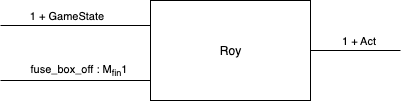

The diagram above was exported from draw.io. Its source (the exported page's mxGraphModel, read from the mxfile embedded in the PNG):
<mxGraphModel dx="1106" dy="947" grid="1" gridSize="10" guides="1" tooltips="1" connect="1" arrows="1" fold="1" page="1" pageScale="1" pageWidth="1100" pageHeight="1700" math="0" shadow="0">
  <root>
    <mxCell id="0" />
    <mxCell id="1" parent="0" />
    <mxCell id="26E1yEfg3F8G5vsepVgi-1" value="Roy" style="rounded=0;whiteSpace=wrap;html=1;" vertex="1" parent="1">
      <mxGeometry x="240" y="290" width="160" height="100" as="geometry" />
    </mxCell>
    <mxCell id="26E1yEfg3F8G5vsepVgi-2" value="" style="endArrow=none;html=1;rounded=0;exitX=0;exitY=0.25;exitDx=0;exitDy=0;" edge="1" parent="1" source="26E1yEfg3F8G5vsepVgi-1">
      <mxGeometry width="50" height="50" relative="1" as="geometry">
        <mxPoint x="500" y="460" as="sourcePoint" />
        <mxPoint x="90" y="315" as="targetPoint" />
      </mxGeometry>
    </mxCell>
    <mxCell id="26E1yEfg3F8G5vsepVgi-3" value="1 + GameState" style="edgeLabel;html=1;align=center;verticalAlign=bottom;resizable=0;points=[];labelPosition=center;verticalLabelPosition=top;" vertex="1" connectable="0" parent="26E1yEfg3F8G5vsepVgi-2">
      <mxGeometry x="0.1333" y="-2" relative="1" as="geometry">
        <mxPoint as="offset" />
      </mxGeometry>
    </mxCell>
    <mxCell id="26E1yEfg3F8G5vsepVgi-4" value="" style="endArrow=none;html=1;rounded=0;exitX=0;exitY=0.75;exitDx=0;exitDy=0;" edge="1" parent="1">
      <mxGeometry width="50" height="50" relative="1" as="geometry">
        <mxPoint x="240" y="370" as="sourcePoint" />
        <mxPoint x="90" y="370" as="targetPoint" />
      </mxGeometry>
    </mxCell>
    <mxCell id="26E1yEfg3F8G5vsepVgi-5" value="fuse_box_off : M&lt;sub&gt;fin&lt;/sub&gt;1" style="edgeLabel;html=1;align=center;verticalAlign=bottom;resizable=0;points=[];labelPosition=center;verticalLabelPosition=top;" vertex="1" connectable="0" parent="26E1yEfg3F8G5vsepVgi-4">
      <mxGeometry x="-0.0222" y="-1" relative="1" as="geometry">
        <mxPoint as="offset" />
      </mxGeometry>
    </mxCell>
    <mxCell id="26E1yEfg3F8G5vsepVgi-6" value="" style="endArrow=none;html=1;rounded=0;exitX=1;exitY=0.5;exitDx=0;exitDy=0;" edge="1" parent="1" source="26E1yEfg3F8G5vsepVgi-1">
      <mxGeometry width="50" height="50" relative="1" as="geometry">
        <mxPoint x="790" y="280" as="sourcePoint" />
        <mxPoint x="490" y="340" as="targetPoint" />
      </mxGeometry>
    </mxCell>
    <mxCell id="26E1yEfg3F8G5vsepVgi-7" value="1 + Act" style="edgeLabel;html=1;align=center;verticalAlign=bottom;resizable=0;points=[];labelPosition=center;verticalLabelPosition=top;" vertex="1" connectable="0" parent="26E1yEfg3F8G5vsepVgi-6">
      <mxGeometry x="0.0349" y="2" relative="1" as="geometry">
        <mxPoint as="offset" />
      </mxGeometry>
    </mxCell>
  </root>
</mxGraphModel>